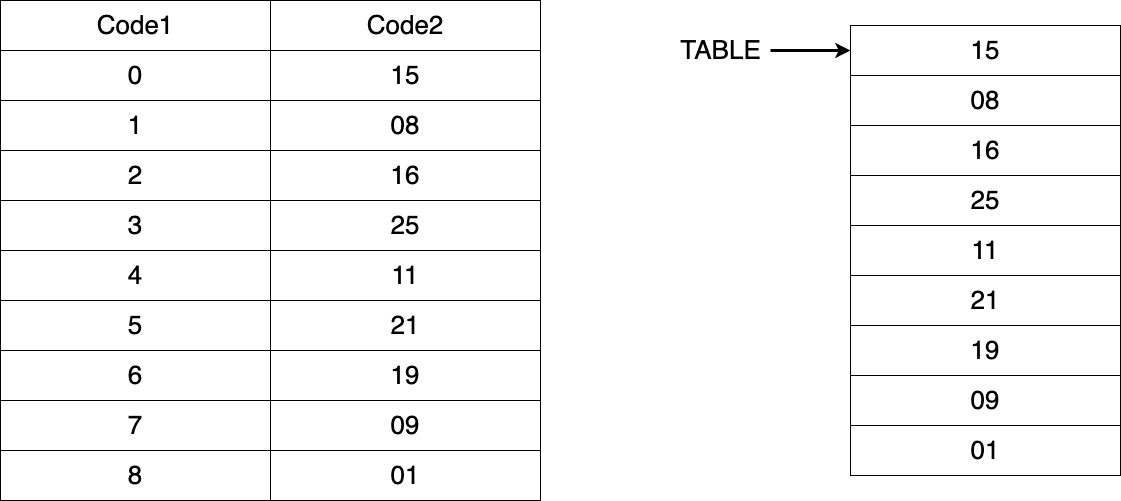

The diagram above was exported from draw.io. Its source (the exported page's mxGraphModel, read from the mxfile embedded in the PNG):
<mxGraphModel dx="2860" dy="1113" grid="1" gridSize="10" guides="1" tooltips="1" connect="1" arrows="1" fold="1" page="0" pageScale="1" pageWidth="827" pageHeight="1169" math="0" shadow="0">
  <root>
    <mxCell id="0" />
    <mxCell id="1" parent="0" />
    <mxCell id="6WFflAtkyRU6kSMhCt7o-11" value="" style="edgeStyle=orthogonalEdgeStyle;rounded=0;orthogonalLoop=1;jettySize=auto;html=1;endArrow=none;endFill=0;startArrow=classic;startFill=1;strokeWidth=3;" edge="1" parent="1" source="6WFflAtkyRU6kSMhCt7o-1">
      <mxGeometry relative="1" as="geometry">
        <mxPoint x="150" y="325" as="targetPoint" />
      </mxGeometry>
    </mxCell>
    <mxCell id="6WFflAtkyRU6kSMhCt7o-1" value="&lt;font style=&quot;font-size: 26px;&quot;&gt;15&lt;/font&gt;" style="rounded=0;whiteSpace=wrap;html=1;" vertex="1" parent="1">
      <mxGeometry x="230" y="300" width="270" height="50" as="geometry" />
    </mxCell>
    <mxCell id="6WFflAtkyRU6kSMhCt7o-2" value="&lt;font style=&quot;font-size: 26px;&quot;&gt;08&lt;/font&gt;" style="rounded=0;whiteSpace=wrap;html=1;" vertex="1" parent="1">
      <mxGeometry x="230" y="350" width="270" height="50" as="geometry" />
    </mxCell>
    <mxCell id="6WFflAtkyRU6kSMhCt7o-3" value="&lt;font style=&quot;font-size: 26px;&quot;&gt;16&lt;/font&gt;" style="rounded=0;whiteSpace=wrap;html=1;" vertex="1" parent="1">
      <mxGeometry x="230" y="400" width="270" height="50" as="geometry" />
    </mxCell>
    <mxCell id="6WFflAtkyRU6kSMhCt7o-4" value="&lt;font style=&quot;font-size: 26px;&quot;&gt;25&lt;/font&gt;" style="rounded=0;whiteSpace=wrap;html=1;" vertex="1" parent="1">
      <mxGeometry x="230" y="450" width="270" height="50" as="geometry" />
    </mxCell>
    <mxCell id="6WFflAtkyRU6kSMhCt7o-5" value="&lt;font style=&quot;font-size: 26px;&quot;&gt;11&lt;/font&gt;" style="rounded=0;whiteSpace=wrap;html=1;" vertex="1" parent="1">
      <mxGeometry x="230" y="500" width="270" height="50" as="geometry" />
    </mxCell>
    <mxCell id="6WFflAtkyRU6kSMhCt7o-6" value="&lt;font style=&quot;font-size: 26px;&quot;&gt;21&lt;/font&gt;" style="rounded=0;whiteSpace=wrap;html=1;" vertex="1" parent="1">
      <mxGeometry x="230" y="550" width="270" height="50" as="geometry" />
    </mxCell>
    <mxCell id="6WFflAtkyRU6kSMhCt7o-7" value="&lt;font style=&quot;font-size: 26px;&quot;&gt;19&lt;/font&gt;" style="rounded=0;whiteSpace=wrap;html=1;" vertex="1" parent="1">
      <mxGeometry x="230" y="600" width="270" height="50" as="geometry" />
    </mxCell>
    <mxCell id="6WFflAtkyRU6kSMhCt7o-8" value="&lt;font style=&quot;font-size: 26px;&quot;&gt;09&lt;/font&gt;" style="rounded=0;whiteSpace=wrap;html=1;" vertex="1" parent="1">
      <mxGeometry x="230" y="650" width="270" height="50" as="geometry" />
    </mxCell>
    <mxCell id="6WFflAtkyRU6kSMhCt7o-9" value="&lt;font style=&quot;font-size: 26px;&quot;&gt;01&lt;/font&gt;" style="rounded=0;whiteSpace=wrap;html=1;" vertex="1" parent="1">
      <mxGeometry x="230" y="700" width="270" height="50" as="geometry" />
    </mxCell>
    <mxCell id="6WFflAtkyRU6kSMhCt7o-12" value="&lt;font style=&quot;font-size: 26px;&quot;&gt;TABLE&lt;/font&gt;" style="text;html=1;align=center;verticalAlign=middle;resizable=0;points=[];autosize=1;strokeColor=none;fillColor=none;" vertex="1" parent="1">
      <mxGeometry x="50" y="305" width="100" height="40" as="geometry" />
    </mxCell>
    <mxCell id="6WFflAtkyRU6kSMhCt7o-13" value="&lt;font style=&quot;font-size: 26px;&quot;&gt;15&lt;/font&gt;" style="rounded=0;whiteSpace=wrap;html=1;" vertex="1" parent="1">
      <mxGeometry x="-350" y="325" width="270" height="50" as="geometry" />
    </mxCell>
    <mxCell id="6WFflAtkyRU6kSMhCt7o-14" value="&lt;font style=&quot;font-size: 26px;&quot;&gt;08&lt;/font&gt;" style="rounded=0;whiteSpace=wrap;html=1;" vertex="1" parent="1">
      <mxGeometry x="-350" y="375" width="270" height="50" as="geometry" />
    </mxCell>
    <mxCell id="6WFflAtkyRU6kSMhCt7o-15" value="&lt;font style=&quot;font-size: 26px;&quot;&gt;16&lt;/font&gt;" style="rounded=0;whiteSpace=wrap;html=1;" vertex="1" parent="1">
      <mxGeometry x="-350" y="425" width="270" height="50" as="geometry" />
    </mxCell>
    <mxCell id="6WFflAtkyRU6kSMhCt7o-16" value="&lt;font style=&quot;font-size: 26px;&quot;&gt;25&lt;/font&gt;" style="rounded=0;whiteSpace=wrap;html=1;" vertex="1" parent="1">
      <mxGeometry x="-350" y="475" width="270" height="50" as="geometry" />
    </mxCell>
    <mxCell id="6WFflAtkyRU6kSMhCt7o-17" value="&lt;font style=&quot;font-size: 26px;&quot;&gt;11&lt;/font&gt;" style="rounded=0;whiteSpace=wrap;html=1;" vertex="1" parent="1">
      <mxGeometry x="-350" y="525" width="270" height="50" as="geometry" />
    </mxCell>
    <mxCell id="6WFflAtkyRU6kSMhCt7o-18" value="&lt;font style=&quot;font-size: 26px;&quot;&gt;21&lt;/font&gt;" style="rounded=0;whiteSpace=wrap;html=1;" vertex="1" parent="1">
      <mxGeometry x="-350" y="575" width="270" height="50" as="geometry" />
    </mxCell>
    <mxCell id="6WFflAtkyRU6kSMhCt7o-19" value="&lt;font style=&quot;font-size: 26px;&quot;&gt;19&lt;/font&gt;" style="rounded=0;whiteSpace=wrap;html=1;" vertex="1" parent="1">
      <mxGeometry x="-350" y="625" width="270" height="50" as="geometry" />
    </mxCell>
    <mxCell id="6WFflAtkyRU6kSMhCt7o-20" value="&lt;font style=&quot;font-size: 26px;&quot;&gt;09&lt;/font&gt;" style="rounded=0;whiteSpace=wrap;html=1;" vertex="1" parent="1">
      <mxGeometry x="-350" y="675" width="270" height="50" as="geometry" />
    </mxCell>
    <mxCell id="6WFflAtkyRU6kSMhCt7o-21" value="&lt;font style=&quot;font-size: 26px;&quot;&gt;01&lt;/font&gt;" style="rounded=0;whiteSpace=wrap;html=1;" vertex="1" parent="1">
      <mxGeometry x="-350" y="725" width="270" height="50" as="geometry" />
    </mxCell>
    <mxCell id="6WFflAtkyRU6kSMhCt7o-22" value="&lt;font style=&quot;font-size: 26px;&quot;&gt;0&lt;/font&gt;" style="rounded=0;whiteSpace=wrap;html=1;" vertex="1" parent="1">
      <mxGeometry x="-620" y="325" width="270" height="50" as="geometry" />
    </mxCell>
    <mxCell id="6WFflAtkyRU6kSMhCt7o-23" value="&lt;font style=&quot;font-size: 26px;&quot;&gt;1&lt;/font&gt;" style="rounded=0;whiteSpace=wrap;html=1;" vertex="1" parent="1">
      <mxGeometry x="-620" y="375" width="270" height="50" as="geometry" />
    </mxCell>
    <mxCell id="6WFflAtkyRU6kSMhCt7o-24" value="&lt;font style=&quot;font-size: 26px;&quot;&gt;2&lt;/font&gt;" style="rounded=0;whiteSpace=wrap;html=1;" vertex="1" parent="1">
      <mxGeometry x="-620" y="425" width="270" height="50" as="geometry" />
    </mxCell>
    <mxCell id="6WFflAtkyRU6kSMhCt7o-25" value="&lt;font style=&quot;font-size: 26px;&quot;&gt;3&lt;/font&gt;" style="rounded=0;whiteSpace=wrap;html=1;" vertex="1" parent="1">
      <mxGeometry x="-620" y="475" width="270" height="50" as="geometry" />
    </mxCell>
    <mxCell id="6WFflAtkyRU6kSMhCt7o-26" value="&lt;font style=&quot;font-size: 26px;&quot;&gt;4&lt;/font&gt;" style="rounded=0;whiteSpace=wrap;html=1;" vertex="1" parent="1">
      <mxGeometry x="-620" y="525" width="270" height="50" as="geometry" />
    </mxCell>
    <mxCell id="6WFflAtkyRU6kSMhCt7o-27" value="&lt;font style=&quot;font-size: 26px;&quot;&gt;5&lt;/font&gt;" style="rounded=0;whiteSpace=wrap;html=1;" vertex="1" parent="1">
      <mxGeometry x="-620" y="575" width="270" height="50" as="geometry" />
    </mxCell>
    <mxCell id="6WFflAtkyRU6kSMhCt7o-28" value="&lt;font style=&quot;font-size: 26px;&quot;&gt;6&lt;/font&gt;" style="rounded=0;whiteSpace=wrap;html=1;" vertex="1" parent="1">
      <mxGeometry x="-620" y="625" width="270" height="50" as="geometry" />
    </mxCell>
    <mxCell id="6WFflAtkyRU6kSMhCt7o-29" value="&lt;font style=&quot;font-size: 26px;&quot;&gt;7&lt;/font&gt;" style="rounded=0;whiteSpace=wrap;html=1;" vertex="1" parent="1">
      <mxGeometry x="-620" y="675" width="270" height="50" as="geometry" />
    </mxCell>
    <mxCell id="6WFflAtkyRU6kSMhCt7o-30" value="&lt;font style=&quot;font-size: 26px;&quot;&gt;8&lt;/font&gt;" style="rounded=0;whiteSpace=wrap;html=1;" vertex="1" parent="1">
      <mxGeometry x="-620" y="725" width="270" height="50" as="geometry" />
    </mxCell>
    <mxCell id="6WFflAtkyRU6kSMhCt7o-31" value="&lt;font style=&quot;font-size: 26px;&quot;&gt;Code1&lt;/font&gt;" style="rounded=0;whiteSpace=wrap;html=1;" vertex="1" parent="1">
      <mxGeometry x="-620" y="275" width="270" height="50" as="geometry" />
    </mxCell>
    <mxCell id="6WFflAtkyRU6kSMhCt7o-32" value="&lt;font style=&quot;font-size: 26px;&quot;&gt;Code2&lt;/font&gt;" style="rounded=0;whiteSpace=wrap;html=1;" vertex="1" parent="1">
      <mxGeometry x="-350" y="275" width="270" height="50" as="geometry" />
    </mxCell>
  </root>
</mxGraphModel>